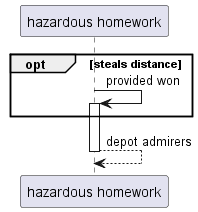

The diagram above was rendered by PlantUML. Its source (embedded in the PNG):
@startuml
participant "hazardous homework" as 0
opt steals distance
0 -> 0++ : provided won
end
return depot admirers
@enduml